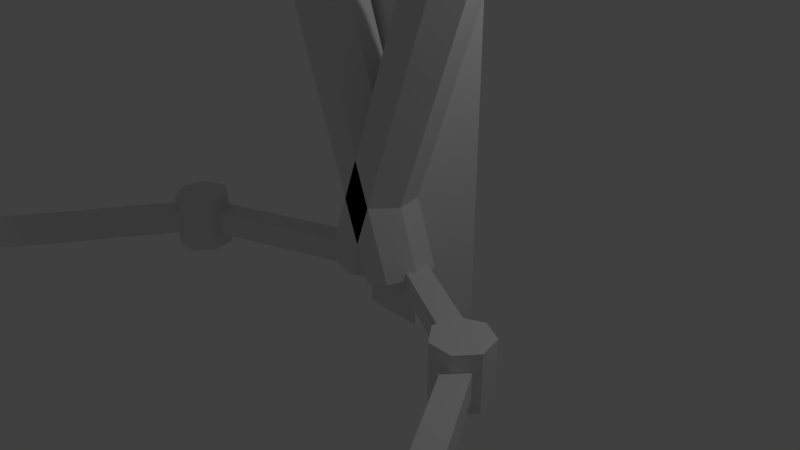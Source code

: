 # Source: AxeTrap.blend  (saved by Blender 2.79.0; exported with 4.5.12 LTS)
import bpy
from mathutils import Matrix  # noqa: F401  (used for matrix-valued properties, if any)

bpy.ops.wm.read_factory_settings(use_empty=True)
scene = bpy.context.scene
scene.name = 'Scene'

# ---- collections
col_collection_1 = bpy.data.collections.new('Collection 1'); scene.collection.children.link(col_collection_1)

# ---- world
world_world = bpy.data.worlds.new('World'); scene.world = world_world
world_world.color = (0.05088, 0.05088, 0.05088)
world_world.use_sun_shadow = False
world_world.sun_shadow_jitter_overblur = 0.0
world_world.cycles.sampling_method = 'MANUAL'

# ---- cameras
cam_camera = bpy.data.cameras.new('Camera')
cam_camera.clip_end = 100.0
cam_camera.lens = 35.0
cam_camera.sensor_width = 32.0
cam_camera.sensor_height = 18.0
cam_camera.ortho_scale = 7.314
cam_camera.dof.focus_distance = 0.0
cam_camera.dof.aperture_fstop = 128.0

# ---- lights
light_lamp = bpy.data.lights.new('Lamp', 'POINT')
light_lamp.transmission_factor = 0.0
light_lamp.cutoff_distance = 30.0
light_lamp.energy = 100.0
light_lamp.shadow_buffer_clip_start = 1.001
light_lamp.shadow_soft_size = 0.1
light_lamp.shadow_maximum_resolution = 0.006
light_lamp.use_absolute_resolution = True

# ---- meshes
me_cube_001 = bpy.data.meshes.new('Cube.001')
me_cube_001.from_pydata([(-1.414, -0.1717, -0.1717), (-1.414, -0.1717, 0.1717), (-1.414, 0.1717, -0.1717), (-1.414, 0.1717, 0.1717), (1.414, -0.1717, -0.1717), (1.414, -0.1717, 0.1717), (1.414, 0.1717, -0.1717), (1.414, 0.1717, 0.1717), (-4.009, 2.047, -0.1717), (-4.009, 2.047, 0.1717), (-3.779, 2.302, -0.1717), (-3.779, 2.302, 0.1717), (-1.907, 0.1532, -0.1717), (-1.907, 0.1532, 0.1717), (-1.677, 0.4084, -0.1717), (-1.677, 0.4084, 0.1717), (2.03, 0.1311, -0.1717), (2.03, 0.1311, 0.1717), (1.794, 0.3807, -0.1717), (1.794, 0.3807, 0.1717), (4.086, 2.075, -0.1717), (4.086, 2.075, 0.1717), (3.85, 2.324, -0.1717), (3.85, 2.324, 0.1717), (-4.799, 5.2, -0.1717), (-4.799, 5.2, 0.1717), (-4.462, 5.266, -0.1717), (-4.462, 5.266, 0.1717), (-4.26, 2.423, -0.1717), (-4.26, 2.423, 0.1717), (-3.923, 2.489, -0.1717), (-3.923, 2.489, 0.1717), (4.502, 5.203, -0.1717), (4.502, 5.203, 0.1717), (4.84, 5.143, -0.1717), (4.84, 5.143, 0.1717), (4.012, 2.416, -0.1717), (4.012, 2.416, 0.1717), (4.35, 2.357, -0.1717), (4.35, 2.357, 0.1717), (4.818, 5.523, 0.1578), (4.818, 5.523, -0.1578), (4.549, 5.358, 0.1578), (4.549, 5.358, -0.1578), (2.688, 8.986, 0.1578), (2.688, 8.986, -0.1578), (2.419, 8.821, 0.1578), (2.419, 8.821, -0.1578), (-4.481, 5.389, 0.1578), (-4.481, 5.389, -0.1578), (-4.75, 5.553, 0.1578), (-4.75, 5.553, -0.1578), (-2.358, 8.855, 0.1578), (-2.358, 8.855, -0.1578), (-2.627, 9.02, 0.1578), (-2.627, 9.02, -0.1578), (-2.372, 8.88, 0.1578), (-2.372, 8.88, -0.1578), (-2.49, 9.172, 0.1578), (-2.49, 9.172, -0.1578), (0.03441, 9.824, 0.1578), (0.03441, 9.824, -0.1578), (-0.0835, 10.12, 0.1578), (-0.0835, 10.12, -0.1578), (0.2644, 10.04, 0.1578), (0.2644, 10.04, -0.1578), (0.4052, 10.32, 0.1578), (0.4052, 10.32, -0.1578), (2.567, 8.866, 0.1578), (2.567, 8.866, -0.1578), (2.708, 9.149, 0.1578), (2.708, 9.149, -0.1578)], [], [(0, 1, 3, 2), (2, 3, 7, 6), (6, 7, 5, 4), (4, 5, 1, 0), (2, 6, 4, 0), (7, 3, 1, 5), (8, 9, 11, 10), (10, 11, 15, 14), (14, 15, 13, 12), (12, 13, 9, 8), (10, 14, 12, 8), (15, 11, 9, 13), (16, 17, 19, 18), (18, 19, 23, 22), (22, 23, 21, 20), (20, 21, 17, 16), (18, 22, 20, 16), (23, 19, 17, 21), (24, 25, 27, 26), (26, 27, 31, 30), (30, 31, 29, 28), (28, 29, 25, 24), (26, 30, 28, 24), (31, 27, 25, 29), (32, 33, 35, 34), (34, 35, 39, 38), (38, 39, 37, 36), (36, 37, 33, 32), (34, 38, 36, 32), (39, 35, 33, 37), (45, 41, 43, 47), (45, 44, 40, 41), (47, 46, 44, 45), (43, 42, 46, 47), (40, 44, 46, 42), (41, 40, 42, 43), (53, 49, 51, 55), (53, 52, 48, 49), (55, 54, 52, 53), (51, 50, 54, 55), (48, 52, 54, 50), (49, 48, 50, 51), (61, 57, 59, 63), (61, 60, 56, 57), (63, 62, 60, 61), (59, 58, 62, 63), (56, 60, 62, 58), (57, 56, 58, 59), (69, 65, 67, 71), (69, 68, 64, 65), (71, 70, 68, 69), (67, 66, 70, 71), (64, 68, 70, 66), (65, 64, 66, 67)])
me_cube_001.use_remesh_preserve_volume = False
me_cube_001.use_remesh_preserve_attributes = False
me_cube_001.use_mirror_vertex_groups = False
me_cube_001.update()
me_cylinder_002 = bpy.data.meshes.new('Cylinder.002')
me_cylinder_002.from_pydata([(-0.1625, 0.6085, 0.1137), (1.901, 0.6085, 5.783), (0.2846, 0.3794, -0.04904), (2.348, 0.3794, 5.62), (0.395, -0.1354, -0.08923), (2.458, -0.1354, 5.58), (0.08564, -0.5482, 0.02337), (2.149, -0.5482, 5.692), (-0.4106, -0.5482, 0.204), (1.653, -0.5482, 5.873), (-0.7199, -0.1354, 0.3166), (1.343, -0.1354, 5.985), (-0.6095, 0.3794, 0.2764), (1.454, 0.3794, 5.945), (0.8155, 0.6085, 0.1137), (-1.248, 0.6085, 5.783), (1.263, 0.3794, 0.2764), (-0.8008, 0.3794, 5.945), (1.373, -0.1354, 0.3166), (-0.6903, -0.1354, 5.985), (1.064, -0.5482, 0.204), (-0.9997, -0.5482, 5.873), (0.5674, -0.5482, 0.02337), (-1.496, -0.5482, 5.692), (0.258, -0.1354, -0.08923), (-1.805, -0.1354, 5.58), (0.3684, 0.3794, -0.04904), (-1.695, 0.3794, 5.62)], [], [(0, 1, 3, 2), (2, 3, 5, 4), (4, 5, 7, 6), (6, 7, 9, 8), (8, 9, 11, 10), (3, 1, 13, 11, 9, 7, 5), (10, 11, 13, 12), (12, 13, 1, 0), (0, 2, 4, 6, 8, 10, 12), (14, 15, 17, 16), (16, 17, 19, 18), (18, 19, 21, 20), (20, 21, 23, 22), (22, 23, 25, 24), (17, 15, 27, 25, 23, 21, 19), (24, 25, 27, 26), (26, 27, 15, 14), (14, 16, 18, 20, 22, 24, 26)])
me_cylinder_002.use_remesh_preserve_volume = False
me_cylinder_002.use_remesh_preserve_attributes = False
me_cylinder_002.use_mirror_vertex_groups = False
me_cylinder_002.update()
me_cylinder_001 = bpy.data.meshes.new('Cylinder.001')
me_cylinder_001.from_pydata([(2.455, -0.2467, -0.3671), (2.455, -0.2467, 0.3671), (2.742, -0.3849, -0.3671), (2.742, -0.3849, 0.3671), (2.813, -0.6955, -0.3671), (2.813, -0.6955, 0.3671), (2.615, -0.9446, -0.3671), (2.615, -0.9446, 0.3671), (2.296, -0.9446, -0.3671), (2.296, -0.9446, 0.3671), (2.097, -0.6955, -0.3671), (2.097, -0.6955, 0.3671), (2.168, -0.3849, -0.3671), (2.168, -0.3849, 0.3671), (4.684, -3.897, -0.3671), (4.684, -3.897, 0.3671), (4.971, -4.036, -0.3671), (4.971, -4.036, 0.3671), (5.042, -4.346, -0.3671), (5.042, -4.346, 0.3671), (4.844, -4.595, -0.3671), (4.844, -4.595, 0.3671), (4.525, -4.595, -0.3671), (4.525, -4.595, 0.3671), (4.326, -4.346, -0.3671), (4.326, -4.346, 0.3671), (4.397, -4.036, -0.3671), (4.397, -4.036, 0.3671), (4.071, -6.902, -0.3671), (4.071, -6.902, 0.3671), (4.358, -7.04, -0.3671), (4.358, -7.04, 0.3671), (4.429, -7.351, -0.3671), (4.429, -7.351, 0.3671), (4.23, -7.6, -0.3671), (4.23, -7.6, 0.3671), (3.911, -7.6, -0.3671), (3.911, -7.6, 0.3671), (3.713, -7.351, -0.3671), (3.713, -7.351, 0.3671), (3.784, -7.04, -0.3671), (3.784, -7.04, 0.3671), (1.615, -9.131, -0.3671), (1.615, -9.131, 0.3671), (1.902, -9.269, -0.3671), (1.902, -9.269, 0.3671), (1.973, -9.58, -0.3671), (1.973, -9.58, 0.3671), (1.775, -9.829, -0.3671), (1.775, -9.829, 0.3671), (1.456, -9.829, -0.3671), (1.456, -9.829, 0.3671), (1.257, -9.58, -0.3671), (1.257, -9.58, 0.3671), (1.328, -9.269, -0.3671), (1.328, -9.269, 0.3671)], [], [(0, 1, 3, 2), (2, 3, 5, 4), (4, 5, 7, 6), (6, 7, 9, 8), (8, 9, 11, 10), (3, 1, 13, 11, 9, 7, 5), (10, 11, 13, 12), (12, 13, 1, 0), (0, 2, 4, 6, 8, 10, 12), (14, 15, 17, 16), (16, 17, 19, 18), (18, 19, 21, 20), (20, 21, 23, 22), (22, 23, 25, 24), (17, 15, 27, 25, 23, 21, 19), (24, 25, 27, 26), (26, 27, 15, 14), (14, 16, 18, 20, 22, 24, 26), (28, 29, 31, 30), (30, 31, 33, 32), (32, 33, 35, 34), (34, 35, 37, 36), (36, 37, 39, 38), (31, 29, 41, 39, 37, 35, 33), (38, 39, 41, 40), (40, 41, 29, 28), (28, 30, 32, 34, 36, 38, 40), (42, 43, 45, 44), (44, 45, 47, 46), (46, 47, 49, 48), (48, 49, 51, 50), (50, 51, 53, 52), (45, 43, 55, 53, 51, 49, 47), (52, 53, 55, 54), (54, 55, 43, 42), (42, 44, 46, 48, 50, 52, 54)])
me_cylinder_001.use_remesh_preserve_volume = False
me_cylinder_001.use_remesh_preserve_attributes = False
me_cylinder_001.use_mirror_vertex_groups = False
me_cylinder_001.update()
me_cylinder = bpy.data.meshes.new('Cylinder')
me_cylinder.from_pydata([(-3.238e-09, 1.084, -1.064), (-3.238e-09, 1.084, 11.2), (0.6928, 0.5805, -1.064), (0.6928, 0.5805, 11.2), (0.4281, -0.2339, -1.064), (0.4281, -0.2339, 11.2), (-0.4281, -0.2339, -1.064), (-0.4281, -0.2339, 11.2), (-0.6928, 0.5805, -1.064), (-0.6928, 0.5805, 11.2), (-0.1946, 1.591, 8.829), (-0.1946, 1.591, 9.181), (-0.07192, 2.285, 9.085), (-0.07192, 2.285, 9.231), (0.2031, 1.591, 8.829), (0.2031, 1.591, 9.181), (0.08038, 2.285, 9.085), (0.08038, 2.285, 9.231), (-0.02777, 0.3618, 8.073), (-0.276, 0.5079, 9.767), (0.2845, 0.5079, 8.073), (0.2845, 0.5079, 9.767), (-0.1635, 1.05, 9.284), (0.172, 1.05, 9.284), (0.172, 1.05, 8.557), (-0.02777, 0.9036, 8.557), (-0.276, -0.6376, 7.413), (-0.276, -0.6376, 10.43), (0.2845, -0.6376, 7.413), (0.2845, -0.6376, 10.43), (-0.2055, -1.814, 6.481), (-0.1175, -1.814, 11.36), (0.214, -1.814, 6.481), (0.1259, -1.814, 11.36), (0.003972, -2.103, 6.481), (0.003972, -2.103, 11.36), (0.003972, -2.512, 7.395), (0.003972, -2.723, 8.402), (0.003972, -2.512, 10.45), (0.003972, -2.723, 9.439), (0.1435, -1.814, 10.38), (0.1612, -1.814, 9.408), (0.1788, -1.814, 8.433), (0.1964, -1.814, 7.457), (-0.1879, -1.814, 7.457), (-0.1703, -1.814, 8.433), (-0.1527, -1.814, 9.408), (-0.1351, -1.814, 10.38)], [], [(0, 1, 3, 2), (2, 3, 5, 4), (4, 5, 7, 6), (3, 1, 9, 7, 5), (6, 7, 9, 8), (8, 9, 1, 0), (0, 2, 4, 6, 8), (10, 11, 13, 12), (12, 13, 17, 16), (16, 17, 15, 14), (23, 22, 19, 21), (12, 16, 14, 10), (17, 13, 11, 15), (21, 19, 27, 29), (24, 23, 21, 20), (22, 25, 18, 19), (25, 24, 20, 18), (10, 14, 24, 25), (11, 10, 25, 22), (14, 15, 23, 24), (15, 11, 22, 23), (26, 28, 32, 30), (20, 21, 29, 28), (18, 20, 28, 26), (19, 18, 26, 27), (33, 31, 35), (27, 26, 30, 44, 45, 46, 47, 31), (29, 27, 31, 33), (28, 29, 33, 40, 41, 42, 43, 32), (36, 43, 42, 37), (30, 32, 34), (43, 36, 34, 32), (37, 42, 41, 39), (39, 41, 40, 38), (38, 40, 33, 35), (30, 34, 36, 44), (37, 45, 44, 36), (39, 46, 45, 37), (38, 47, 46, 39), (31, 47, 38, 35)])
me_cylinder.use_remesh_preserve_volume = False
me_cylinder.use_remesh_preserve_attributes = False
me_cylinder.use_mirror_vertex_groups = False
me_cylinder.update()

# ---- objects
ob_rope = bpy.data.objects.new('Rope', me_cube_001)
ob_stabilizer = bpy.data.objects.new('Stabilizer', me_cylinder_002)
ob_zone = bpy.data.objects.new('Zone', me_cylinder_001)
ob_axe = bpy.data.objects.new('Axe', me_cylinder)
ob_lamp = bpy.data.objects.new('Lamp', light_lamp)
ob_camera = bpy.data.objects.new('Camera', cam_camera)

# ---- transforms, parenting, visibility, modifiers, constraints
ob_rope.location = (0.0, -9.917, 0.0)
ob_rope.lineart.crease_threshold = 0.0
ob_stabilizer.location = (0.0, 0.0, -0.1323)
ob_stabilizer.scale = (0.7233, 0.7233, 0.7233)
ob_stabilizer.lineart.crease_threshold = 0.0
ob_zone.location = (0.03231, -0.3165, 0.0)
ob_zone.lineart.crease_threshold = 0.0
_m = ob_zone.modifiers.new('Mirror', 'MIRROR')
ob_axe.location = (0.0, 0.651, 0.0)
ob_axe.lineart.crease_threshold = 0.0
ob_lamp.location = (4.076, 1.005, 5.904)
ob_lamp.rotation_euler = (0.6503, 0.05522, 1.866)
ob_lamp.lock_rotations_4d = False
ob_lamp.empty_display_type = 'ARROWS'
ob_lamp.color = (0.0, 0.0, 0.0, 0.0)
ob_lamp.lineart.crease_threshold = 0.0
ob_camera.location = (7.481, -6.508, 5.344)
ob_camera.rotation_euler = (1.109, 0.0, 0.8149)
ob_camera.lock_rotations_4d = False
ob_camera.empty_display_type = 'ARROWS'
ob_camera.color = (0.0, 0.0, 0.0, 0.0)
ob_camera.display_type = 'WIRE'
ob_camera.lineart.crease_threshold = 0.0

# ---- collection membership
col_collection_1.objects.link(ob_rope)
col_collection_1.objects.link(ob_stabilizer)
col_collection_1.objects.link(ob_zone)
col_collection_1.objects.link(ob_axe)
col_collection_1.objects.link(ob_lamp)
col_collection_1.objects.link(ob_camera)

# ---- scene / render settings (as saved in the file)
scene.camera = ob_camera
scene.frame_start = 1; scene.frame_end = 250; scene.frame_set(1)
scene.render.engine = 'BLENDER_EEVEE_NEXT'
scene.render.resolution_percentage = 50
scene.render.dither_intensity = 0.0
scene.cycles.use_denoising = False
scene.cycles.samples = 128
scene.cycles.sampling_pattern = 'TABULATED_SOBOL'
scene.cycles.use_adaptive_sampling = False
scene.cycles.use_light_tree = False
scene.cycles.blur_glossy = 0.0
scene.cycles.sample_clamp_indirect = 0.0
scene.view_settings.view_transform = 'Standard'
bpy.context.view_layer.update()
